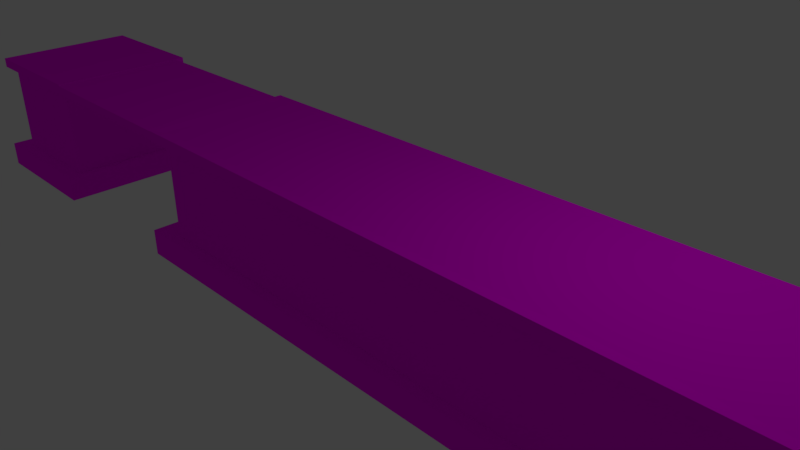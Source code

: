 # Source: cafeSingerTable.blend  (saved by Blender 2.77.0; exported with 4.5.12 LTS)
import bpy
from mathutils import Matrix  # noqa: F401  (used for matrix-valued properties, if any)

bpy.ops.wm.read_factory_settings(use_empty=True)
scene = bpy.context.scene
scene.name = 'Scene'

# ---- collections
col_collection_1 = bpy.data.collections.new('Collection 1'); scene.collection.children.link(col_collection_1)

# ---- images (referenced by path relative to the original .blend; pixels are not part of the script)
import os
ASSET_DIR = os.environ.get("B2B_ASSET_DIR", "")  # directory of the original .blend (textures are referenced by path, not embedded)
HERE = os.path.dirname(os.path.abspath(__file__))  # packed textures are extracted next to this script under _unpacked/

def load_image(name, relpath, width, height, colorspace="sRGB"):
    """Load a texture the original file referenced (path relative to the .blend, or extracted next to this script)."""
    p = next((c for c in (os.path.join(HERE, relpath), os.path.join(ASSET_DIR, relpath)) if relpath and os.path.exists(c)), "")
    if p:
        img = bpy.data.images.load(p, check_existing=True)
        img.name = name
    else:  # same state as the original file: an image datablock whose file is absent (Cycles renders it pink)
        img = bpy.data.images.new(name, width, height)
        img.source = "FILE"
        img.filepath = "//" + (relpath or name)
    img.colorspace_settings.name = colorspace
    return img
img_colorpalette_jpg = load_image('colorPalette.jpg', 'colorPalette.jpg', 1024, 1024, 'sRGB')

# ---- materials (node trees are filled in below, after node groups)
mat_material = bpy.data.materials.new('Material')
mat_material.alpha_threshold = 0.0
mat_material.roughness = 0.5
mat_material.line_color = (0.0, 0.0, 0.0, 1.0)

# ---- material node trees
mat_material.use_nodes = True; mat_material.node_tree.nodes.clear()
_N = mat_material.node_tree.nodes; _L = mat_material.node_tree.links
n0 = _N.new('ShaderNodeOutputMaterial'); n0.name = 'Material Output'; n0.location = (300, 300)
n1 = _N.new('ShaderNodeBsdfDiffuse'); n1.name = 'Diffuse BSDF'; n1.location = (10, 300)
n2 = _N.new('ShaderNodeTexImage'); n2.name = 'Image Texture'; n2.location = (228, 132)
n2.width = 140
n2.image = img_colorpalette_jpg
n3 = _N.new('ShaderNodeTexCoord'); n3.name = 'Texture Coordinate'; n3.location = (-183, 230)
_L.new(n1.outputs[0], n0.inputs[0])
_L.new(n3.outputs[2], n2.inputs[0])
_L.new(n2.outputs[0], n1.inputs[0])
n0.is_active_output = True

# ---- world
world_world = bpy.data.worlds.new('World'); scene.world = world_world
world_world.color = (0.05088, 0.05088, 0.05088)
world_world.use_sun_shadow = False
world_world.sun_shadow_jitter_overblur = 0.0
world_world.cycles.sampling_method = 'MANUAL'

# ---- cameras
cam_camera = bpy.data.cameras.new('Camera')
cam_camera.clip_end = 100.0
cam_camera.lens = 35.0
cam_camera.sensor_width = 32.0
cam_camera.sensor_height = 18.0
cam_camera.ortho_scale = 7.314
cam_camera.dof.focus_distance = 0.0

# ---- lights
light_lamp = bpy.data.lights.new('Lamp', 'POINT')
light_lamp.transmission_factor = 0.0
light_lamp.cutoff_distance = 30.0
light_lamp.energy = 100.0
light_lamp.shadow_buffer_clip_start = 1.001
light_lamp.shadow_soft_size = 0.1
light_lamp.shadow_maximum_resolution = 0.006
light_lamp.use_absolute_resolution = True

# ---- meshes
me_cube = bpy.data.meshes.new('Cube')
me_cube.from_pydata([(18.49, 1.102, -1.0), (18.49, -0.8976, -1.0), (-3.418, -0.8976, -1.0), (-3.418, 1.102, -1.0), (18.49, 1.102, 1.0), (18.49, -0.8976, 1.0), (-3.418, -0.8976, 1.0), (-3.418, 1.102, 1.0), (18.49, 1.102, -0.6662), (18.49, -0.8976, -0.6662), (-3.418, -0.8976, -0.6662), (-3.418, 1.102, -0.6662), (18.85, 1.317, -1.036), (18.85, -1.113, -1.036), (-3.804, 1.317, -1.036), (-3.804, -1.113, -1.036), (18.85, 1.317, -0.6303), (18.85, -1.113, -0.6303), (-3.804, -1.113, -0.6303), (-3.804, 1.317, -0.6303), (18.49, 1.102, 0.8621), (18.49, -0.8976, 0.8621), (-3.418, -0.8976, 0.8621), (-3.418, 1.102, 0.8621), (18.65, 1.257, 0.8514), (18.65, 1.257, 1.011), (18.65, -1.053, 0.8514), (18.65, -1.053, 1.011), (-3.599, -1.053, 0.8514), (-3.599, -1.053, 1.011), (-3.599, 1.257, 0.8514), (-3.599, 1.257, 1.011), (-8.811, 1.199, -1.0), (-6.811, 1.199, -1.0), (-6.811, -0.9019, -1.0), (-8.811, -0.9019, -1.0), (-8.811, 1.199, 1.0), (-6.811, 1.199, 1.0), (-6.811, -0.9019, 1.0), (-8.811, -0.9019, 1.0), (-8.811, 1.199, -0.6662), (-6.811, 1.199, -0.6662), (-6.811, -0.9019, -0.6662), (-8.811, -0.9019, -0.6662), (-9.026, 1.454, -1.036), (-6.596, 1.454, -1.036), (-9.026, -1.174, -1.036), (-6.596, -1.174, -1.036), (-9.026, 1.454, -0.6303), (-6.596, 1.454, -0.6303), (-6.596, -1.174, -0.6303), (-9.026, -1.174, -0.6303), (-8.811, 1.199, 0.8621), (-6.811, 1.199, 0.8621), (-6.811, -0.9019, 0.8621), (-8.811, -0.9019, 0.8621), (-8.966, 1.31, 0.8514), (-8.966, 1.31, 1.011), (-6.656, 1.31, 0.8514), (-6.656, 1.31, 1.011), (-6.656, -1.029, 0.8514), (-6.656, -1.029, 1.011), (-8.966, -1.029, 0.8514), (-8.966, -1.029, 1.011), (-6.651, -1.048, 0.8683), (-6.651, -1.048, 1.003), (-6.651, 1.16, 0.8683), (-6.651, 1.16, 1.003), (-3.598, -1.048, 0.8683), (-3.598, -1.048, 1.003), (-3.598, 1.16, 0.8683), (-3.598, 1.16, 1.003)], [], [(0, 1, 2, 3), (4, 7, 6, 5), (20, 23, 30, 24), (7, 4, 25, 31), (22, 21, 26, 28), (3, 2, 15, 14), (20, 8, 11, 23), (11, 8, 16, 19), (9, 10, 18, 17), (1, 0, 12, 13), (16, 12, 14, 19), (15, 18, 19, 14), (13, 17, 18, 15), (12, 16, 17, 13), (2, 1, 13, 15), (0, 3, 14, 12), (8, 9, 17, 16), (10, 11, 19, 18), (6, 7, 31, 29), (10, 22, 23, 11), (9, 21, 22, 10), (8, 20, 21, 9), (24, 25, 27, 26), (26, 27, 29, 28), (28, 29, 31, 30), (25, 24, 30, 31), (21, 20, 24, 26), (5, 6, 29, 27), (23, 22, 28, 30), (4, 5, 27, 25), (32, 33, 34, 35), (36, 39, 38, 37), (52, 55, 62, 56), (39, 36, 57, 63), (54, 53, 58, 60), (35, 34, 47, 46), (52, 40, 43, 55), (43, 40, 48, 51), (41, 42, 50, 49), (33, 32, 44, 45), (48, 44, 46, 51), (47, 50, 51, 46), (45, 49, 50, 47), (44, 48, 49, 45), (34, 33, 45, 47), (32, 35, 46, 44), (40, 41, 49, 48), (42, 43, 51, 50), (38, 39, 63, 61), (42, 54, 55, 43), (41, 53, 54, 42), (40, 52, 53, 41), (56, 57, 59, 58), (58, 59, 61, 60), (60, 61, 63, 62), (57, 56, 62, 63), (53, 52, 56, 58), (37, 38, 61, 59), (55, 54, 60, 62), (36, 37, 59, 57), (65, 67, 66, 64), (67, 71, 70, 66), (71, 69, 68, 70), (69, 65, 64, 68), (64, 66, 70, 68), (69, 71, 67, 65)])
_uv = me_cube.uv_layers.new(name='UVMap')
_uv.uv.foreach_set('vector', [0.5276, 0.1473, 0.5286, 0.1473, 0.5286, 0.1526, 0.5276, 0.1526, 0.5298, 0.1472, 0.5298, 0.1525, 0.5288, 0.1525, 0.5288, 0.1472, 0.5299, 0.1472, 0.5299, 0.1525, 0.5299, 0.1526, 0.5299, 0.1471, 0.5298, 0.1525, 0.5298, 0.1472, 0.5299, 0.1471, 0.5299, 0.1526, 0.5309, 0.1525, 0.5309, 0.1472, 0.531, 0.1471, 0.531, 0.1526, 0.5276, 0.1526, 0.5286, 0.1526, 0.5287, 0.1529, 0.5275, 0.1529, 0.5322, 0.1523, 0.533, 0.1523, 0.533, 0.1576, 0.5322, 0.1576, 0.5264, 0.1474, 0.5264, 0.1526, 0.5263, 0.1529, 0.5263, 0.1471, 0.5274, 0.1526, 0.5274, 0.1474, 0.5275, 0.1471, 0.5275, 0.1529, 0.5286, 0.1473, 0.5276, 0.1473, 0.5275, 0.1471, 0.5287, 0.1471, 0.5334, 0.1529, 0.5332, 0.1529, 0.5332, 0.1471, 0.5334, 0.1471, 0.5265, 0.1585, 0.5263, 0.1585, 0.5263, 0.1566, 0.5265, 0.1566, 0.5332, 0.1529, 0.533, 0.1529, 0.533, 0.1471, 0.5332, 0.1471, 0.5265, 0.1566, 0.5267, 0.1566, 0.5267, 0.1585, 0.5265, 0.1585, 0.5286, 0.1526, 0.5286, 0.1473, 0.5287, 0.1471, 0.5287, 0.1529, 0.5276, 0.1473, 0.5276, 0.1526, 0.5275, 0.1529, 0.5275, 0.1471, 0.5264, 0.1526, 0.5274, 0.1526, 0.5275, 0.1529, 0.5263, 0.1529, 0.5274, 0.1474, 0.5264, 0.1474, 0.5263, 0.1471, 0.5275, 0.1471, 0.5288, 0.1525, 0.5298, 0.1525, 0.5299, 0.1526, 0.5287, 0.1526, 0.5286, 0.1545, 0.5278, 0.1545, 0.5278, 0.1529, 0.5286, 0.1529, 0.533, 0.1523, 0.5322, 0.1523, 0.5322, 0.1471, 0.533, 0.1471, 0.5306, 0.1581, 0.5299, 0.1581, 0.5299, 0.1565, 0.5306, 0.1565, 0.5308, 0.1565, 0.5309, 0.1565, 0.5309, 0.1583, 0.5308, 0.1583, 0.5335, 0.1567, 0.5334, 0.1567, 0.5334, 0.1512, 0.5335, 0.1512, 0.5269, 0.1566, 0.527, 0.1566, 0.527, 0.1584, 0.5269, 0.1584, 0.5335, 0.1512, 0.5336, 0.1512, 0.5336, 0.1567, 0.5335, 0.1567, 0.5309, 0.1472, 0.5299, 0.1472, 0.5299, 0.1471, 0.531, 0.1471, 0.5288, 0.1472, 0.5288, 0.1525, 0.5287, 0.1526, 0.5287, 0.1471, 0.5299, 0.1525, 0.5309, 0.1525, 0.531, 0.1526, 0.5299, 0.1526, 0.5298, 0.1472, 0.5288, 0.1472, 0.5287, 0.1471, 0.5299, 0.1471, 0.5321, 0.151, 0.5311, 0.151, 0.5311, 0.1473, 0.5321, 0.1473, 0.5298, 0.1527, 0.5298, 0.1564, 0.5288, 0.1564, 0.5288, 0.1527, 0.5299, 0.1527, 0.5299, 0.1564, 0.5299, 0.1565, 0.5299, 0.1526, 0.5298, 0.1564, 0.5298, 0.1527, 0.5299, 0.1526, 0.5299, 0.1565, 0.5309, 0.1564, 0.5309, 0.1527, 0.531, 0.1526, 0.531, 0.1565, 0.5321, 0.1473, 0.5311, 0.1473, 0.531, 0.1471, 0.5322, 0.1471, 0.5278, 0.1566, 0.527, 0.1566, 0.527, 0.1529, 0.5278, 0.1529, 0.5311, 0.1514, 0.5311, 0.1551, 0.531, 0.1553, 0.531, 0.1512, 0.5321, 0.1551, 0.5321, 0.1514, 0.5322, 0.1512, 0.5322, 0.1553, 0.5311, 0.151, 0.5321, 0.151, 0.5322, 0.1512, 0.531, 0.1512, 0.5334, 0.1471, 0.5336, 0.1471, 0.5336, 0.1512, 0.5334, 0.1512, 0.5306, 0.1565, 0.5308, 0.1565, 0.5308, 0.1584, 0.5306, 0.1584, 0.5332, 0.157, 0.533, 0.157, 0.533, 0.1529, 0.5332, 0.1529, 0.5269, 0.1585, 0.5267, 0.1585, 0.5267, 0.1566, 0.5269, 0.1566, 0.5311, 0.1473, 0.5311, 0.151, 0.531, 0.1512, 0.531, 0.1471, 0.5321, 0.151, 0.5321, 0.1473, 0.5322, 0.1471, 0.5322, 0.1512, 0.5311, 0.1551, 0.5321, 0.1551, 0.5322, 0.1553, 0.531, 0.1553, 0.5321, 0.1514, 0.5311, 0.1514, 0.531, 0.1512, 0.5322, 0.1512, 0.5288, 0.1564, 0.5298, 0.1564, 0.5299, 0.1565, 0.5287, 0.1565, 0.5286, 0.1576, 0.5278, 0.1576, 0.5278, 0.156, 0.5286, 0.156, 0.527, 0.1566, 0.5263, 0.1566, 0.5263, 0.1529, 0.527, 0.1529, 0.5286, 0.156, 0.5278, 0.156, 0.5278, 0.1545, 0.5286, 0.1545, 0.531, 0.1583, 0.5309, 0.1583, 0.5309, 0.1565, 0.531, 0.1565, 0.5286, 0.1529, 0.5287, 0.1529, 0.5287, 0.1568, 0.5286, 0.1568, 0.5333, 0.1571, 0.5332, 0.1571, 0.5332, 0.1553, 0.5333, 0.1553, 0.5333, 0.1529, 0.5334, 0.1529, 0.5334, 0.1568, 0.5333, 0.1568, 0.5309, 0.1527, 0.5299, 0.1527, 0.5299, 0.1526, 0.531, 0.1526, 0.5288, 0.1527, 0.5288, 0.1564, 0.5287, 0.1565, 0.5287, 0.1526, 0.5299, 0.1564, 0.5309, 0.1564, 0.531, 0.1565, 0.5299, 0.1565, 0.5298, 0.1527, 0.5288, 0.1527, 0.5287, 0.1526, 0.5299, 0.1526, 0.5277, 0.1583, 0.5277, 0.1566, 0.5278, 0.1566, 0.5278, 0.1583, 0.5333, 0.1553, 0.5333, 0.1529, 0.5333, 0.1529, 0.5333, 0.1553, 0.527, 0.1566, 0.527, 0.1583, 0.527, 0.1583, 0.527, 0.1566, 0.5321, 0.1577, 0.5321, 0.1553, 0.5322, 0.1553, 0.5322, 0.1577, 0.5287, 0.1565, 0.5298, 0.1565, 0.5298, 0.1589, 0.5287, 0.1589, 0.531, 0.1553, 0.5321, 0.1553, 0.5321, 0.1577, 0.531, 0.1577])
me_cube.materials.append(mat_material)
me_cube.use_remesh_preserve_volume = False
me_cube.use_remesh_preserve_attributes = False
me_cube.use_mirror_vertex_groups = False
me_cube.update()

# ---- objects
ob_cube = bpy.data.objects.new('Cube', me_cube)
ob_lamp = bpy.data.objects.new('Lamp', light_lamp)
ob_camera = bpy.data.objects.new('Camera', cam_camera)

# ---- transforms, parenting, visibility, modifiers, constraints
ob_cube.location = (0.0, 0.0, 0.0)
ob_cube.lock_rotations_4d = False
ob_cube.empty_display_type = 'ARROWS'
ob_cube.lineart.crease_threshold = 0.0
ob_lamp.location = (4.076, 1.005, 5.904)
ob_lamp.rotation_euler = (0.6503, 0.05522, 1.866)
ob_lamp.lock_rotations_4d = False
ob_lamp.empty_display_type = 'ARROWS'
ob_lamp.color = (0.0, 0.0, 0.0, 0.0)
ob_lamp.lineart.crease_threshold = 0.0
ob_camera.location = (7.481, -6.508, 5.344)
ob_camera.rotation_euler = (1.109, 0.01082, 0.8149)
ob_camera.lock_rotations_4d = False
ob_camera.empty_display_type = 'ARROWS'
ob_camera.color = (0.0, 0.0, 0.0, 0.0)
ob_camera.display_type = 'WIRE'
ob_camera.lineart.crease_threshold = 0.0

# ---- collection membership
col_collection_1.objects.link(ob_cube)
col_collection_1.objects.link(ob_lamp)
col_collection_1.objects.link(ob_camera)

# ---- scene / render settings (as saved in the file)
scene.camera = ob_camera
scene.frame_start = 1; scene.frame_end = 250; scene.frame_set(1)
scene.render.engine = 'CYCLES'
scene.render.resolution_percentage = 50
scene.render.dither_intensity = 0.0
scene.cycles.use_denoising = False
scene.cycles.samples = 128
scene.cycles.sampling_pattern = 'TABULATED_SOBOL'
scene.cycles.light_sampling_threshold = 0.0
scene.cycles.use_adaptive_sampling = False
scene.cycles.use_light_tree = False
scene.cycles.blur_glossy = 0.0
scene.cycles.sample_clamp_indirect = 0.0
scene.view_settings.view_transform = 'Standard'
bpy.context.view_layer.update()
